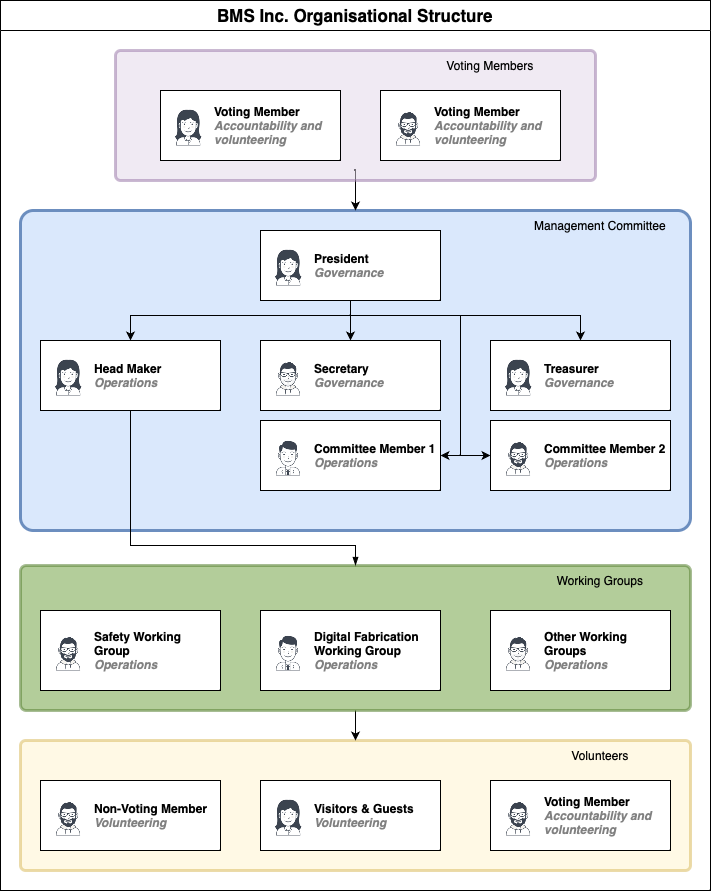

The diagram above was exported from draw.io. Its source (the exported page's mxGraphModel, read from the mxfile embedded in the PNG):
<mxGraphModel dx="2058" dy="1146" grid="1" gridSize="10" guides="1" tooltips="1" connect="1" arrows="1" fold="1" page="1" pageScale="1" pageWidth="827" pageHeight="1169" math="0" shadow="0">
  <root>
    <mxCell id="0" />
    <mxCell id="1" parent="0" />
    <mxCell id="dJhPgKuaB_CJ8hsfszs6-36" value="" style="rounded=1;whiteSpace=wrap;html=1;fillColor=#fff2cc;arcSize=4;strokeColor=#d6b656;opacity=50;strokeWidth=3;" parent="1" vertex="1">
      <mxGeometry x="40" y="750" width="670" height="130" as="geometry" />
    </mxCell>
    <mxCell id="dJhPgKuaB_CJ8hsfszs6-37" value="" style="rounded=1;whiteSpace=wrap;html=1;fillColor=#dae8fc;arcSize=4;strokeColor=#6c8ebf;strokeWidth=3;" parent="1" vertex="1">
      <mxGeometry x="40" y="220" width="670" height="320" as="geometry" />
    </mxCell>
    <mxCell id="dJhPgKuaB_CJ8hsfszs6-71" style="edgeStyle=orthogonalEdgeStyle;rounded=0;orthogonalLoop=1;jettySize=auto;html=1;exitX=0.5;exitY=1;exitDx=0;exitDy=0;entryX=0.5;entryY=0;entryDx=0;entryDy=0;" parent="1" source="dJhPgKuaB_CJ8hsfszs6-38" target="dJhPgKuaB_CJ8hsfszs6-36" edge="1">
      <mxGeometry relative="1" as="geometry" />
    </mxCell>
    <mxCell id="dJhPgKuaB_CJ8hsfszs6-38" value="" style="rounded=1;whiteSpace=wrap;html=1;fillColor=#669c35;arcSize=4;strokeColor=#4f7a28;opacity=50;strokeWidth=3;" parent="1" vertex="1">
      <mxGeometry x="40" y="575" width="670" height="145" as="geometry" />
    </mxCell>
    <UserObject label="Head Maker&lt;br&gt;&lt;i style=&quot;color: gray&quot;&gt;Operations&lt;/i&gt;" name="Tessa Miller" position="CFO" location="Office 1" email="me@example.com" placeholders="1" link="https://www.draw.io" id="dJhPgKuaB_CJ8hsfszs6-41">
      <mxCell style="label;image=https://cdn3.iconfinder.com/data/icons/user-avatars-1/512/users-3-128.png;whiteSpace=wrap;html=1;rounded=0;glass=0;treeMoving=1;treeFolding=1;" parent="1" vertex="1">
        <mxGeometry x="60" y="350" width="180" height="70" as="geometry" />
      </mxCell>
    </UserObject>
    <mxCell id="dJhPgKuaB_CJ8hsfszs6-42" value="" style="endArrow=blockThin;endFill=1;fontSize=11;edgeStyle=elbowEdgeStyle;elbow=vertical;rounded=0;exitX=0.5;exitY=1;exitDx=0;exitDy=0;entryX=0.5;entryY=0;entryDx=0;entryDy=0;" parent="1" source="dJhPgKuaB_CJ8hsfszs6-41" target="dJhPgKuaB_CJ8hsfszs6-38" edge="1">
      <mxGeometry relative="1" as="geometry">
        <mxPoint x="70" y="320" as="sourcePoint" />
        <mxPoint x="-60" y="415" as="targetPoint" />
        <Array as="points">
          <mxPoint x="170" y="555" />
        </Array>
      </mxGeometry>
    </mxCell>
    <UserObject label="Safety Working Group&lt;br&gt;&lt;i style=&quot;color: gray&quot;&gt;Operations&lt;/i&gt;" name="Edward Morrison" position="Brand Manager" location="Office 2" email="me@example.com" placeholders="1" link="https://www.draw.io" id="dJhPgKuaB_CJ8hsfszs6-44">
      <mxCell style="label;image=https://cdn3.iconfinder.com/data/icons/user-avatars-1/512/users-10-3-128.png;whiteSpace=wrap;html=1;rounded=0;glass=0;treeFolding=1;treeMoving=1;" parent="1" vertex="1">
        <mxGeometry x="60" y="620" width="180" height="80" as="geometry" />
      </mxCell>
    </UserObject>
    <UserObject label="Digital Fabrication Working Group&lt;br&gt;&lt;i style=&quot;color: gray&quot;&gt;Operations&lt;/i&gt;" name="Evan Valet" position="HR Director" location="Office 4" email="me@example.com" placeholders="1" link="https://www.draw.io" id="dJhPgKuaB_CJ8hsfszs6-46">
      <mxCell style="label;image=https://cdn3.iconfinder.com/data/icons/user-avatars-1/512/users-9-2-128.png;whiteSpace=wrap;html=1;rounded=0;glass=0;treeFolding=1;treeMoving=1;" parent="1" vertex="1">
        <mxGeometry x="280" y="620" width="180" height="80" as="geometry" />
      </mxCell>
    </UserObject>
    <UserObject label="Other Working Groups&lt;br&gt;&lt;i style=&quot;color: gray&quot;&gt;Operations&lt;/i&gt;" name="Alison Donovan" position="System Admin" location="Office 3" email="me@example.com" placeholders="1" link="https://www.draw.io" id="dJhPgKuaB_CJ8hsfszs6-48">
      <mxCell style="label;image=https://cdn3.iconfinder.com/data/icons/user-avatars-1/512/users-2-128.png;whiteSpace=wrap;html=1;rounded=0;glass=0;" parent="1" vertex="1">
        <mxGeometry x="510" y="620" width="180" height="80" as="geometry" />
      </mxCell>
    </UserObject>
    <mxCell id="dJhPgKuaB_CJ8hsfszs6-49" style="edgeStyle=orthogonalEdgeStyle;rounded=0;orthogonalLoop=1;jettySize=auto;html=1;exitX=0.5;exitY=1;exitDx=0;exitDy=0;entryX=0.5;entryY=0;entryDx=0;entryDy=0;" parent="1" source="dJhPgKuaB_CJ8hsfszs6-54" target="dJhPgKuaB_CJ8hsfszs6-55" edge="1">
      <mxGeometry relative="1" as="geometry" />
    </mxCell>
    <mxCell id="dJhPgKuaB_CJ8hsfszs6-50" style="edgeStyle=orthogonalEdgeStyle;rounded=0;orthogonalLoop=1;jettySize=auto;html=1;exitX=0.5;exitY=1;exitDx=0;exitDy=0;entryX=0.5;entryY=0;entryDx=0;entryDy=0;" parent="1" source="dJhPgKuaB_CJ8hsfszs6-54" target="dJhPgKuaB_CJ8hsfszs6-56" edge="1">
      <mxGeometry relative="1" as="geometry">
        <Array as="points">
          <mxPoint x="370" y="325" />
          <mxPoint x="600" y="325" />
        </Array>
      </mxGeometry>
    </mxCell>
    <mxCell id="dJhPgKuaB_CJ8hsfszs6-51" style="edgeStyle=orthogonalEdgeStyle;rounded=0;orthogonalLoop=1;jettySize=auto;html=1;exitX=0.5;exitY=1;exitDx=0;exitDy=0;entryX=0;entryY=0.5;entryDx=0;entryDy=0;" parent="1" source="dJhPgKuaB_CJ8hsfszs6-54" target="dJhPgKuaB_CJ8hsfszs6-57" edge="1">
      <mxGeometry relative="1" as="geometry">
        <Array as="points">
          <mxPoint x="370" y="325" />
          <mxPoint x="480" y="325" />
          <mxPoint x="480" y="465" />
        </Array>
      </mxGeometry>
    </mxCell>
    <mxCell id="dJhPgKuaB_CJ8hsfszs6-52" style="edgeStyle=orthogonalEdgeStyle;rounded=0;orthogonalLoop=1;jettySize=auto;html=1;exitX=0.5;exitY=1;exitDx=0;exitDy=0;entryX=0.5;entryY=0;entryDx=0;entryDy=0;" parent="1" source="dJhPgKuaB_CJ8hsfszs6-54" target="dJhPgKuaB_CJ8hsfszs6-41" edge="1">
      <mxGeometry relative="1" as="geometry">
        <Array as="points">
          <mxPoint x="370" y="325" />
          <mxPoint x="150" y="325" />
        </Array>
      </mxGeometry>
    </mxCell>
    <mxCell id="dJhPgKuaB_CJ8hsfszs6-53" style="edgeStyle=orthogonalEdgeStyle;rounded=0;orthogonalLoop=1;jettySize=auto;html=1;exitX=0.5;exitY=1;exitDx=0;exitDy=0;entryX=1;entryY=0.5;entryDx=0;entryDy=0;" parent="1" source="dJhPgKuaB_CJ8hsfszs6-54" target="dJhPgKuaB_CJ8hsfszs6-58" edge="1">
      <mxGeometry relative="1" as="geometry">
        <Array as="points">
          <mxPoint x="370" y="325" />
          <mxPoint x="480" y="325" />
          <mxPoint x="480" y="465" />
        </Array>
      </mxGeometry>
    </mxCell>
    <UserObject label="President&lt;br&gt;&lt;i style=&quot;color: gray&quot;&gt;Governance&lt;/i&gt;" name="Tessa Miller" position="CFO" location="Office 1" email="me@example.com" placeholders="1" link="https://www.draw.io" id="dJhPgKuaB_CJ8hsfszs6-54">
      <mxCell style="label;image=https://cdn3.iconfinder.com/data/icons/user-avatars-1/512/users-3-128.png;whiteSpace=wrap;html=1;rounded=0;glass=0;treeMoving=1;treeFolding=1;" parent="1" vertex="1">
        <mxGeometry x="280" y="240" width="180" height="70" as="geometry" />
      </mxCell>
    </UserObject>
    <UserObject label="Secretary&lt;br&gt;&lt;i style=&quot;color: gray&quot;&gt;Governance&lt;/i&gt;" name="Alison Donovan" position="System Admin" location="Office 3" email="me@example.com" placeholders="1" link="https://www.draw.io" id="dJhPgKuaB_CJ8hsfszs6-55">
      <mxCell style="label;image=https://cdn3.iconfinder.com/data/icons/user-avatars-1/512/users-2-128.png;whiteSpace=wrap;html=1;rounded=0;glass=0;" parent="1" vertex="1">
        <mxGeometry x="280" y="350" width="180" height="70" as="geometry" />
      </mxCell>
    </UserObject>
    <UserObject label="Treasurer&lt;br&gt;&lt;i style=&quot;color: gray&quot;&gt;Governance&lt;/i&gt;" name="Tessa Miller" position="CFO" location="Office 1" email="me@example.com" placeholders="1" link="https://www.draw.io" id="dJhPgKuaB_CJ8hsfszs6-56">
      <mxCell style="label;image=https://cdn3.iconfinder.com/data/icons/user-avatars-1/512/users-3-128.png;whiteSpace=wrap;html=1;rounded=0;glass=0;treeMoving=1;treeFolding=1;" parent="1" vertex="1">
        <mxGeometry x="510" y="350" width="180" height="70" as="geometry" />
      </mxCell>
    </UserObject>
    <UserObject label="Committee Member 2&lt;br&gt;&lt;i style=&quot;color: gray&quot;&gt;Operations&lt;/i&gt;" name="Edward Morrison" position="Brand Manager" location="Office 2" email="me@example.com" placeholders="1" link="https://www.draw.io" id="dJhPgKuaB_CJ8hsfszs6-57">
      <mxCell style="label;image=https://cdn3.iconfinder.com/data/icons/user-avatars-1/512/users-10-3-128.png;whiteSpace=wrap;html=1;rounded=0;glass=0;treeFolding=1;treeMoving=1;" parent="1" vertex="1">
        <mxGeometry x="510" y="430" width="180" height="70" as="geometry" />
      </mxCell>
    </UserObject>
    <UserObject label="Committee Member 1&lt;br&gt;&lt;i style=&quot;color: gray&quot;&gt;Operations&lt;/i&gt;" name="Evan Valet" position="HR Director" location="Office 4" email="me@example.com" placeholders="1" link="https://www.draw.io" id="dJhPgKuaB_CJ8hsfszs6-58">
      <mxCell style="label;image=https://cdn3.iconfinder.com/data/icons/user-avatars-1/512/users-9-2-128.png;whiteSpace=wrap;html=1;rounded=0;glass=0;treeFolding=1;treeMoving=1;" parent="1" vertex="1">
        <mxGeometry x="280" y="430" width="180" height="70" as="geometry" />
      </mxCell>
    </UserObject>
    <mxCell id="dJhPgKuaB_CJ8hsfszs6-60" style="edgeStyle=orthogonalEdgeStyle;rounded=0;orthogonalLoop=1;jettySize=auto;html=1;exitX=0.5;exitY=1;exitDx=0;exitDy=0;entryX=0.5;entryY=0;entryDx=0;entryDy=0;" parent="1" source="dJhPgKuaB_CJ8hsfszs6-59" target="dJhPgKuaB_CJ8hsfszs6-37" edge="1">
      <mxGeometry relative="1" as="geometry">
        <Array as="points">
          <mxPoint x="375" y="180" />
        </Array>
      </mxGeometry>
    </mxCell>
    <UserObject label="Non-Voting Member&lt;br&gt;&lt;i style=&quot;color: gray&quot;&gt;Volunteering&lt;/i&gt;" name="Edward Morrison" position="Brand Manager" location="Office 2" email="me@example.com" placeholders="1" link="https://www.draw.io" id="dJhPgKuaB_CJ8hsfszs6-64">
      <mxCell style="label;image=https://cdn3.iconfinder.com/data/icons/user-avatars-1/512/users-10-3-128.png;whiteSpace=wrap;html=1;rounded=0;glass=0;treeFolding=1;treeMoving=1;" parent="1" vertex="1">
        <mxGeometry x="60" y="790" width="180" height="70" as="geometry" />
      </mxCell>
    </UserObject>
    <UserObject label="&lt;span style=&quot;border-color: var(--border-color);&quot;&gt;Visitors &amp;amp; Guests&lt;br&gt;&lt;/span&gt;&lt;i style=&quot;border-color: var(--border-color); color: gray;&quot;&gt;Volunteering&lt;/i&gt;" name="Tessa Miller" position="CFO" location="Office 1" email="me@example.com" placeholders="1" link="https://www.draw.io" id="dJhPgKuaB_CJ8hsfszs6-65">
      <mxCell style="label;image=https://cdn3.iconfinder.com/data/icons/user-avatars-1/512/users-3-128.png;whiteSpace=wrap;html=1;rounded=0;glass=0;treeMoving=1;treeFolding=1;" parent="1" vertex="1">
        <mxGeometry x="280" y="790" width="180" height="70" as="geometry" />
      </mxCell>
    </UserObject>
    <UserObject label="Voting Member&lt;br&gt;&lt;i style=&quot;color: gray&quot;&gt;Accountability and volunteering&lt;/i&gt;" name="Edward Morrison" position="Brand Manager" location="Office 2" email="me@example.com" placeholders="1" link="https://www.draw.io" id="dJhPgKuaB_CJ8hsfszs6-67">
      <mxCell style="label;image=https://cdn3.iconfinder.com/data/icons/user-avatars-1/512/users-10-3-128.png;whiteSpace=wrap;html=1;rounded=0;glass=0;treeFolding=1;treeMoving=1;" parent="1" vertex="1">
        <mxGeometry x="510" y="790" width="180" height="70" as="geometry" />
      </mxCell>
    </UserObject>
    <mxCell id="dJhPgKuaB_CJ8hsfszs6-68" value="Management Committee" style="text;html=1;strokeColor=none;fillColor=none;align=center;verticalAlign=middle;whiteSpace=wrap;rounded=0;" parent="1" vertex="1">
      <mxGeometry x="550" y="220" width="140" height="30" as="geometry" />
    </mxCell>
    <mxCell id="dJhPgKuaB_CJ8hsfszs6-69" value="Working Groups" style="text;html=1;strokeColor=none;fillColor=none;align=center;verticalAlign=middle;whiteSpace=wrap;rounded=0;" parent="1" vertex="1">
      <mxGeometry x="550" y="575" width="140" height="30" as="geometry" />
    </mxCell>
    <mxCell id="dJhPgKuaB_CJ8hsfszs6-72" value="Volunteers" style="text;html=1;strokeColor=none;fillColor=none;align=center;verticalAlign=middle;whiteSpace=wrap;rounded=0;" parent="1" vertex="1">
      <mxGeometry x="550" y="750" width="140" height="30" as="geometry" />
    </mxCell>
    <mxCell id="dJhPgKuaB_CJ8hsfszs6-75" value="&lt;font style=&quot;font-size: 17px;&quot;&gt;BMS Inc. Organisational Structure&lt;/font&gt;" style="swimlane;whiteSpace=wrap;html=1;startSize=30;" parent="1" vertex="1">
      <mxGeometry x="20" y="10" width="710" height="890" as="geometry" />
    </mxCell>
    <mxCell id="dJhPgKuaB_CJ8hsfszs6-59" value="" style="rounded=1;whiteSpace=wrap;html=1;fillColor=#e1d5e7;arcSize=4;strokeColor=#9673a6;opacity=50;strokeWidth=3;" parent="dJhPgKuaB_CJ8hsfszs6-75" vertex="1">
      <mxGeometry x="115" y="50" width="480" height="130" as="geometry" />
    </mxCell>
    <UserObject label="Voting Member&lt;br&gt;&lt;i style=&quot;border-color: var(--border-color); color: gray;&quot;&gt;Accountability and volunteering&lt;/i&gt;" name="Tessa Miller" position="CFO" location="Office 1" email="me@example.com" placeholders="1" link="https://www.draw.io" id="dJhPgKuaB_CJ8hsfszs6-61">
      <mxCell style="label;image=https://cdn3.iconfinder.com/data/icons/user-avatars-1/512/users-3-128.png;whiteSpace=wrap;html=1;rounded=0;glass=0;treeMoving=1;treeFolding=1;" parent="dJhPgKuaB_CJ8hsfszs6-75" vertex="1">
        <mxGeometry x="160" y="90" width="180" height="70" as="geometry" />
      </mxCell>
    </UserObject>
    <UserObject label="Voting Member&lt;br&gt;&lt;i style=&quot;color: gray&quot;&gt;Accountability and volunteering&lt;/i&gt;" name="Edward Morrison" position="Brand Manager" location="Office 2" email="me@example.com" placeholders="1" link="https://www.draw.io" id="dJhPgKuaB_CJ8hsfszs6-63">
      <mxCell style="label;image=https://cdn3.iconfinder.com/data/icons/user-avatars-1/512/users-10-3-128.png;whiteSpace=wrap;html=1;rounded=0;glass=0;treeFolding=1;treeMoving=1;" parent="dJhPgKuaB_CJ8hsfszs6-75" vertex="1">
        <mxGeometry x="380" y="90" width="180" height="70" as="geometry" />
      </mxCell>
    </UserObject>
    <mxCell id="dJhPgKuaB_CJ8hsfszs6-73" value="Voting Members" style="text;html=1;strokeColor=none;fillColor=none;align=center;verticalAlign=middle;whiteSpace=wrap;rounded=0;" parent="dJhPgKuaB_CJ8hsfszs6-75" vertex="1">
      <mxGeometry x="420" y="50" width="140" height="30" as="geometry" />
    </mxCell>
  </root>
</mxGraphModel>